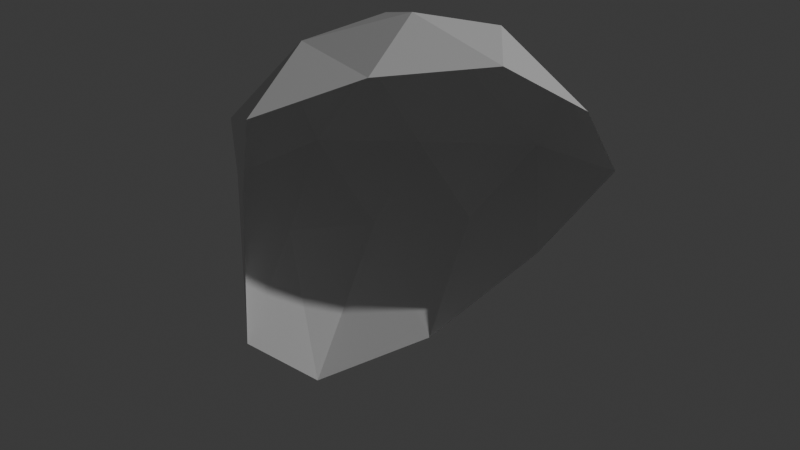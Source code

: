 # Source: Showlder.blend  (saved by Blender 4.2.66; exported with 4.5.12 LTS)
import bpy
from mathutils import Matrix  # noqa: F401  (used for matrix-valued properties, if any)

bpy.ops.wm.read_factory_settings(use_empty=True)
scene = bpy.context.scene
scene.name = 'Scene'

# ---- collections
col_collection = bpy.data.collections.new('Collection'); scene.collection.children.link(col_collection)

# ---- world
world_world = bpy.data.worlds.new('World'); scene.world = world_world
world_world.use_nodes = True; world_world.node_tree.nodes.clear()
_N = world_world.node_tree.nodes; _L = world_world.node_tree.links
n0 = _N.new('ShaderNodeOutputWorld'); n0.name = 'World Output'; n0.location = (300, 300)
n1 = _N.new('ShaderNodeBackground'); n1.name = 'Background'; n1.location = (10, 300)
n1.inputs[0].default_value = (0.05088, 0.05088, 0.05088, 1.0)
_L.new(n1.outputs[0], n0.inputs[0])
n0.is_active_output = True
world_world.color = (0.05088, 0.05088, 0.05088)
world_world.sun_shadow_jitter_overblur = 0.0

# ---- cameras
cam_camera = bpy.data.cameras.new('Camera')
cam_camera.clip_end = 100.0
cam_camera.ortho_scale = 7.314

# ---- lights
light_light = bpy.data.lights.new('Light', 'POINT')
light_light.energy = 1000.0
light_light.shadow_soft_size = 0.1

# ---- meshes
me_icosphere = bpy.data.meshes.new('Icosphere')
me_icosphere.from_pydata([(-0.2032, 0.0, -0.1016), (-0.06387, 0.2038, -0.1159), (-0.1644, -0.1194, 0.1016), (-0.1644, 0.1194, 0.1016), (0.06421, 0.2067, 0.1016), (0.0, 0.0, 0.2272), (-0.1572, -0.00612, -0.3125), (-0.1936, -0.09414, -0.2242), (-0.05932, 0.1133, -0.2623), (-0.1563, 0.1136, -0.1194), (0.05972, 0.1838, -0.1194), (-0.2161, -0.0702, 0.0), (-0.1305, -0.1393, 0.02128), (-0.1419, 0.1898, -0.02104), (-0.2161, 0.0702, 0.0), (0.1532, 0.1948, 0.01904), (0.0008697, 0.2604, -0.01067), (-0.01684, -0.2281, 0.1704), (-0.1932, 0.0, 0.1194), (-0.06586, 0.193, 0.09839), (0.1563, 0.1136, 0.1194), (0.03691, -0.1136, 0.1932), (0.1194, 0.0, 0.1932), (-0.09662, -0.0702, 0.1932), (-0.09662, 0.0702, 0.1932), (0.03691, 0.1136, 0.1932)], [], [(0, 7, 11), (1, 9, 13), (0, 11, 14), (1, 13, 16), (2, 17, 23), (3, 18, 24), (4, 19, 25), (22, 25, 5), (22, 20, 25), (20, 4, 25), (25, 24, 5), (25, 19, 24), (19, 3, 24), (24, 23, 5), (24, 18, 23), (18, 2, 23), (23, 21, 5), (23, 17, 21), (21, 22, 5), (15, 4, 20), (16, 19, 4), (16, 13, 19), (13, 3, 19), (14, 18, 3), (14, 11, 18), (11, 2, 18), (12, 17, 2), (15, 16, 4), (15, 10, 16), (10, 1, 16), (13, 14, 3), (13, 9, 14), (9, 0, 14), (11, 12, 2), (11, 7, 12), (8, 1, 10), (8, 9, 1), (8, 6, 9), (6, 0, 9), (6, 7, 0)])
_uv = me_icosphere.uv_layers.new(name='UVMap')
_uv.uv.foreach_set('vector', [0.8182, 0.1575, 0.9091, 0.1575, 0.8636, 0.2362, 0.6364, 0.1575, 0.7273, 0.1575, 0.6818, 0.2362, 0.8182, 0.1575, 0.8636, 0.2362, 0.7727, 0.2362, 0.6364, 0.1575, 0.6818, 0.2362, 0.5909, 0.2362, 0.0, 0.3149, 0.09091, 0.3149, 0.04546, 0.3937, 0.7273, 0.3149, 0.8182, 0.3149, 0.7727, 0.3937, 0.5455, 0.3149, 0.6364, 0.3149, 0.5909, 0.3937, 0.4091, 0.3937, 0.5, 0.3937, 0.4545, 0.4724, 0.4091, 0.3937, 0.4545, 0.3149, 0.5, 0.3937, 0.4545, 0.3149, 0.5455, 0.3149, 0.5, 0.3937, 0.5909, 0.3937, 0.6818, 0.3937, 0.6364, 0.4724, 0.5909, 0.3937, 0.6364, 0.3149, 0.6818, 0.3937, 0.6364, 0.3149, 0.7273, 0.3149, 0.6818, 0.3937, 0.7727, 0.3937, 0.8636, 0.3937, 0.8182, 0.4724, 0.7727, 0.3937, 0.8182, 0.3149, 0.8636, 0.3937, 0.8182, 0.3149, 0.9091, 0.3149, 0.8636, 0.3937, 0.04546, 0.3937, 0.1364, 0.3937, 0.09091, 0.4724, 0.04546, 0.3937, 0.09091, 0.3149, 0.1364, 0.3937, 0.2273, 0.3937, 0.3182, 0.3937, 0.2727, 0.4724, 0.5, 0.2362, 0.5455, 0.3149, 0.4545, 0.3149, 0.5909, 0.2362, 0.6364, 0.3149, 0.5455, 0.3149, 0.5909, 0.2362, 0.6818, 0.2362, 0.6364, 0.3149, 0.6818, 0.2362, 0.7273, 0.3149, 0.6364, 0.3149, 0.7727, 0.2362, 0.8182, 0.3149, 0.7273, 0.3149, 0.7727, 0.2362, 0.8636, 0.2362, 0.8182, 0.3149, 0.8636, 0.2362, 0.9091, 0.3149, 0.8182, 0.3149, 0.04546, 0.2362, 0.09091, 0.3149, 0.0, 0.3149, 0.5, 0.2362, 0.5909, 0.2362, 0.5455, 0.3149, 0.5, 0.2362, 0.5455, 0.1575, 0.5909, 0.2362, 0.5455, 0.1575, 0.6364, 0.1575, 0.5909, 0.2362, 0.6818, 0.2362, 0.7727, 0.2362, 0.7273, 0.3149, 0.6818, 0.2362, 0.7273, 0.1575, 0.7727, 0.2362, 0.7273, 0.1575, 0.8182, 0.1575, 0.7727, 0.2362, 0.8636, 0.2362, 0.9545, 0.2362, 0.9091, 0.3149, 0.8636, 0.2362, 0.9091, 0.1575, 0.9545, 0.2362, 0.5909, 0.07873, 0.6364, 0.1575, 0.5455, 0.1575, 0.6818, 0.07873, 0.7273, 0.1575, 0.6364, 0.1575, 0.6818, 0.07873, 0.7727, 0.07873, 0.7273, 0.1575, 0.7727, 0.07873, 0.8182, 0.1575, 0.7273, 0.1575, 0.8636, 0.07873, 0.9091, 0.1575, 0.8182, 0.1575])
me_icosphere.update()

# ---- objects
ob_camera = bpy.data.objects.new('Camera', cam_camera)
ob_light = bpy.data.objects.new('Light', light_light)
ob_midbase = bpy.data.objects.new('MidBase', me_icosphere)

# ---- transforms, parenting, visibility, modifiers, constraints
ob_camera.location = (7.359, -6.926, 4.946)
ob_camera.rotation_euler = (1.109, 0.0, 0.8149)
ob_camera.lock_rotations_4d = False
ob_camera.empty_display_type = 'ARROWS'
ob_camera.color = (0.0, 0.0, 0.0, 0.0)
ob_camera.display_type = 'WIRE'
ob_camera.lineart.crease_threshold = 0.0
ob_light.location = (4.076, 1.005, 5.904)
ob_light.rotation_euler = (0.6503, 0.05522, 1.866)
ob_light.lock_rotations_4d = False
ob_light.empty_display_type = 'ARROWS'
ob_light.color = (0.0, 0.0, 0.0, 0.0)
ob_light.lineart.crease_threshold = 0.0
ob_midbase.location = (-2.013, -1.951, 1.124)

# ---- collection membership
col_collection.objects.link(ob_camera)
col_collection.objects.link(ob_light)
col_collection.objects.link(ob_midbase)

# ---- scene / render settings (as saved in the file)
scene.frame_start = 1; scene.frame_end = 250; scene.frame_set(1)
scene.render.engine = 'BLENDER_EEVEE_NEXT'
scene.render.motion_blur_shutter = 1.0
bpy.context.view_layer.update()

# ---- added for rendering (the .blend has no active camera): camera
cam_auto = bpy.data.cameras.new('AutoCamera')
cam_auto.lens = 50.0
cam_auto.sensor_width = 36.0
cam_auto.clip_end = 1000.0
ob_auto_camera = bpy.data.objects.new('AutoCamera', cam_auto)
scene.collection.objects.link(ob_auto_camera)
ob_auto_camera.location = (-1.28633, -2.84312, 1.68689)
ob_auto_camera.rotation_euler = (1.09748, -7.21219e-08, 0.694738)
scene.camera = ob_auto_camera
bpy.context.view_layer.update()
